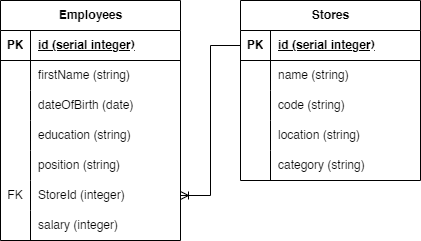

The diagram above was exported from draw.io. Its source (the exported page's mxGraphModel, read from the mxfile embedded in the PNG):
<mxGraphModel dx="-1474" dy="193" grid="1" gridSize="10" guides="1" tooltips="1" connect="1" arrows="1" fold="1" page="1" pageScale="1" pageWidth="850" pageHeight="1100" math="0" shadow="0">
  <root>
    <mxCell id="0" />
    <mxCell id="1" parent="0" />
    <mxCell id="2" value="Employees" style="shape=table;startSize=30;container=1;collapsible=1;childLayout=tableLayout;fixedRows=1;rowLines=0;fontStyle=1;align=center;resizeLast=1;html=1;" parent="1" vertex="1">
      <mxGeometry x="1760" y="80" width="180" height="240" as="geometry" />
    </mxCell>
    <mxCell id="3" value="" style="shape=tableRow;horizontal=0;startSize=0;swimlaneHead=0;swimlaneBody=0;fillColor=none;collapsible=0;dropTarget=0;points=[[0,0.5],[1,0.5]];portConstraint=eastwest;top=0;left=0;right=0;bottom=1;" parent="2" vertex="1">
      <mxGeometry y="30" width="180" height="30" as="geometry" />
    </mxCell>
    <mxCell id="4" value="PK" style="shape=partialRectangle;connectable=0;fillColor=none;top=0;left=0;bottom=0;right=0;fontStyle=1;overflow=hidden;whiteSpace=wrap;html=1;" parent="3" vertex="1">
      <mxGeometry width="30" height="30" as="geometry">
        <mxRectangle width="30" height="30" as="alternateBounds" />
      </mxGeometry>
    </mxCell>
    <mxCell id="5" value="id (serial integer)" style="shape=partialRectangle;connectable=0;fillColor=none;top=0;left=0;bottom=0;right=0;align=left;spacingLeft=6;fontStyle=5;overflow=hidden;whiteSpace=wrap;html=1;" parent="3" vertex="1">
      <mxGeometry x="30" width="150" height="30" as="geometry">
        <mxRectangle width="150" height="30" as="alternateBounds" />
      </mxGeometry>
    </mxCell>
    <mxCell id="6" value="" style="shape=tableRow;horizontal=0;startSize=0;swimlaneHead=0;swimlaneBody=0;fillColor=none;collapsible=0;dropTarget=0;points=[[0,0.5],[1,0.5]];portConstraint=eastwest;top=0;left=0;right=0;bottom=0;" parent="2" vertex="1">
      <mxGeometry y="60" width="180" height="30" as="geometry" />
    </mxCell>
    <mxCell id="7" value="" style="shape=partialRectangle;connectable=0;fillColor=none;top=0;left=0;bottom=0;right=0;editable=1;overflow=hidden;whiteSpace=wrap;html=1;" parent="6" vertex="1">
      <mxGeometry width="30" height="30" as="geometry">
        <mxRectangle width="30" height="30" as="alternateBounds" />
      </mxGeometry>
    </mxCell>
    <mxCell id="8" value="firstName (string)" style="shape=partialRectangle;connectable=0;fillColor=none;top=0;left=0;bottom=0;right=0;align=left;spacingLeft=6;overflow=hidden;whiteSpace=wrap;html=1;" parent="6" vertex="1">
      <mxGeometry x="30" width="150" height="30" as="geometry">
        <mxRectangle width="150" height="30" as="alternateBounds" />
      </mxGeometry>
    </mxCell>
    <mxCell id="9" value="" style="shape=tableRow;horizontal=0;startSize=0;swimlaneHead=0;swimlaneBody=0;fillColor=none;collapsible=0;dropTarget=0;points=[[0,0.5],[1,0.5]];portConstraint=eastwest;top=0;left=0;right=0;bottom=0;" parent="2" vertex="1">
      <mxGeometry y="90" width="180" height="30" as="geometry" />
    </mxCell>
    <mxCell id="10" value="" style="shape=partialRectangle;connectable=0;fillColor=none;top=0;left=0;bottom=0;right=0;editable=1;overflow=hidden;whiteSpace=wrap;html=1;" parent="9" vertex="1">
      <mxGeometry width="30" height="30" as="geometry">
        <mxRectangle width="30" height="30" as="alternateBounds" />
      </mxGeometry>
    </mxCell>
    <mxCell id="11" value="dateOfBirth (date)" style="shape=partialRectangle;connectable=0;fillColor=none;top=0;left=0;bottom=0;right=0;align=left;spacingLeft=6;overflow=hidden;whiteSpace=wrap;html=1;" parent="9" vertex="1">
      <mxGeometry x="30" width="150" height="30" as="geometry">
        <mxRectangle width="150" height="30" as="alternateBounds" />
      </mxGeometry>
    </mxCell>
    <mxCell id="12" value="" style="shape=tableRow;horizontal=0;startSize=0;swimlaneHead=0;swimlaneBody=0;fillColor=none;collapsible=0;dropTarget=0;points=[[0,0.5],[1,0.5]];portConstraint=eastwest;top=0;left=0;right=0;bottom=0;" parent="2" vertex="1">
      <mxGeometry y="120" width="180" height="30" as="geometry" />
    </mxCell>
    <mxCell id="13" value="" style="shape=partialRectangle;connectable=0;fillColor=none;top=0;left=0;bottom=0;right=0;editable=1;overflow=hidden;whiteSpace=wrap;html=1;" parent="12" vertex="1">
      <mxGeometry width="30" height="30" as="geometry">
        <mxRectangle width="30" height="30" as="alternateBounds" />
      </mxGeometry>
    </mxCell>
    <mxCell id="14" value="education (string)" style="shape=partialRectangle;connectable=0;fillColor=none;top=0;left=0;bottom=0;right=0;align=left;spacingLeft=6;overflow=hidden;whiteSpace=wrap;html=1;" parent="12" vertex="1">
      <mxGeometry x="30" width="150" height="30" as="geometry">
        <mxRectangle width="150" height="30" as="alternateBounds" />
      </mxGeometry>
    </mxCell>
    <mxCell id="15" style="shape=tableRow;horizontal=0;startSize=0;swimlaneHead=0;swimlaneBody=0;fillColor=none;collapsible=0;dropTarget=0;points=[[0,0.5],[1,0.5]];portConstraint=eastwest;top=0;left=0;right=0;bottom=0;" parent="2" vertex="1">
      <mxGeometry y="150" width="180" height="30" as="geometry" />
    </mxCell>
    <mxCell id="16" style="shape=partialRectangle;connectable=0;fillColor=none;top=0;left=0;bottom=0;right=0;editable=1;overflow=hidden;whiteSpace=wrap;html=1;" parent="15" vertex="1">
      <mxGeometry width="30" height="30" as="geometry">
        <mxRectangle width="30" height="30" as="alternateBounds" />
      </mxGeometry>
    </mxCell>
    <mxCell id="17" value="position (string)" style="shape=partialRectangle;connectable=0;fillColor=none;top=0;left=0;bottom=0;right=0;align=left;spacingLeft=6;overflow=hidden;whiteSpace=wrap;html=1;" parent="15" vertex="1">
      <mxGeometry x="30" width="150" height="30" as="geometry">
        <mxRectangle width="150" height="30" as="alternateBounds" />
      </mxGeometry>
    </mxCell>
    <mxCell id="18" style="shape=tableRow;horizontal=0;startSize=0;swimlaneHead=0;swimlaneBody=0;fillColor=none;collapsible=0;dropTarget=0;points=[[0,0.5],[1,0.5]];portConstraint=eastwest;top=0;left=0;right=0;bottom=0;" parent="2" vertex="1">
      <mxGeometry y="180" width="180" height="30" as="geometry" />
    </mxCell>
    <mxCell id="19" value="FK" style="shape=partialRectangle;connectable=0;fillColor=none;top=0;left=0;bottom=0;right=0;editable=1;overflow=hidden;whiteSpace=wrap;html=1;" parent="18" vertex="1">
      <mxGeometry width="30" height="30" as="geometry">
        <mxRectangle width="30" height="30" as="alternateBounds" />
      </mxGeometry>
    </mxCell>
    <mxCell id="20" value="StoreId (integer)" style="shape=partialRectangle;connectable=0;fillColor=none;top=0;left=0;bottom=0;right=0;align=left;spacingLeft=6;overflow=hidden;whiteSpace=wrap;html=1;" parent="18" vertex="1">
      <mxGeometry x="30" width="150" height="30" as="geometry">
        <mxRectangle width="150" height="30" as="alternateBounds" />
      </mxGeometry>
    </mxCell>
    <mxCell id="38" style="shape=tableRow;horizontal=0;startSize=0;swimlaneHead=0;swimlaneBody=0;fillColor=none;collapsible=0;dropTarget=0;points=[[0,0.5],[1,0.5]];portConstraint=eastwest;top=0;left=0;right=0;bottom=0;" vertex="1" parent="2">
      <mxGeometry y="210" width="180" height="30" as="geometry" />
    </mxCell>
    <mxCell id="39" style="shape=partialRectangle;connectable=0;fillColor=none;top=0;left=0;bottom=0;right=0;editable=1;overflow=hidden;whiteSpace=wrap;html=1;" vertex="1" parent="38">
      <mxGeometry width="30" height="30" as="geometry">
        <mxRectangle width="30" height="30" as="alternateBounds" />
      </mxGeometry>
    </mxCell>
    <mxCell id="40" value="salary (integer)" style="shape=partialRectangle;connectable=0;fillColor=none;top=0;left=0;bottom=0;right=0;align=left;spacingLeft=6;overflow=hidden;whiteSpace=wrap;html=1;" vertex="1" parent="38">
      <mxGeometry x="30" width="150" height="30" as="geometry">
        <mxRectangle width="150" height="30" as="alternateBounds" />
      </mxGeometry>
    </mxCell>
    <mxCell id="21" value="Stores" style="shape=table;startSize=30;container=1;collapsible=1;childLayout=tableLayout;fixedRows=1;rowLines=0;fontStyle=1;align=center;resizeLast=1;html=1;" parent="1" vertex="1">
      <mxGeometry x="2000" y="80" width="180" height="180" as="geometry" />
    </mxCell>
    <mxCell id="22" value="" style="shape=tableRow;horizontal=0;startSize=0;swimlaneHead=0;swimlaneBody=0;fillColor=none;collapsible=0;dropTarget=0;points=[[0,0.5],[1,0.5]];portConstraint=eastwest;top=0;left=0;right=0;bottom=1;" parent="21" vertex="1">
      <mxGeometry y="30" width="180" height="30" as="geometry" />
    </mxCell>
    <mxCell id="23" value="PK" style="shape=partialRectangle;connectable=0;fillColor=none;top=0;left=0;bottom=0;right=0;fontStyle=1;overflow=hidden;whiteSpace=wrap;html=1;" parent="22" vertex="1">
      <mxGeometry width="30" height="30" as="geometry">
        <mxRectangle width="30" height="30" as="alternateBounds" />
      </mxGeometry>
    </mxCell>
    <mxCell id="24" value="id (serial integer)" style="shape=partialRectangle;connectable=0;fillColor=none;top=0;left=0;bottom=0;right=0;align=left;spacingLeft=6;fontStyle=5;overflow=hidden;whiteSpace=wrap;html=1;" parent="22" vertex="1">
      <mxGeometry x="30" width="150" height="30" as="geometry">
        <mxRectangle width="150" height="30" as="alternateBounds" />
      </mxGeometry>
    </mxCell>
    <mxCell id="25" value="" style="shape=tableRow;horizontal=0;startSize=0;swimlaneHead=0;swimlaneBody=0;fillColor=none;collapsible=0;dropTarget=0;points=[[0,0.5],[1,0.5]];portConstraint=eastwest;top=0;left=0;right=0;bottom=0;" parent="21" vertex="1">
      <mxGeometry y="60" width="180" height="30" as="geometry" />
    </mxCell>
    <mxCell id="26" value="" style="shape=partialRectangle;connectable=0;fillColor=none;top=0;left=0;bottom=0;right=0;editable=1;overflow=hidden;whiteSpace=wrap;html=1;" parent="25" vertex="1">
      <mxGeometry width="30" height="30" as="geometry">
        <mxRectangle width="30" height="30" as="alternateBounds" />
      </mxGeometry>
    </mxCell>
    <mxCell id="27" value="name (string)" style="shape=partialRectangle;connectable=0;fillColor=none;top=0;left=0;bottom=0;right=0;align=left;spacingLeft=6;overflow=hidden;whiteSpace=wrap;html=1;" parent="25" vertex="1">
      <mxGeometry x="30" width="150" height="30" as="geometry">
        <mxRectangle width="150" height="30" as="alternateBounds" />
      </mxGeometry>
    </mxCell>
    <mxCell id="28" value="" style="shape=tableRow;horizontal=0;startSize=0;swimlaneHead=0;swimlaneBody=0;fillColor=none;collapsible=0;dropTarget=0;points=[[0,0.5],[1,0.5]];portConstraint=eastwest;top=0;left=0;right=0;bottom=0;" parent="21" vertex="1">
      <mxGeometry y="90" width="180" height="30" as="geometry" />
    </mxCell>
    <mxCell id="29" value="" style="shape=partialRectangle;connectable=0;fillColor=none;top=0;left=0;bottom=0;right=0;editable=1;overflow=hidden;whiteSpace=wrap;html=1;" parent="28" vertex="1">
      <mxGeometry width="30" height="30" as="geometry">
        <mxRectangle width="30" height="30" as="alternateBounds" />
      </mxGeometry>
    </mxCell>
    <mxCell id="30" value="code (string)" style="shape=partialRectangle;connectable=0;fillColor=none;top=0;left=0;bottom=0;right=0;align=left;spacingLeft=6;overflow=hidden;whiteSpace=wrap;html=1;" parent="28" vertex="1">
      <mxGeometry x="30" width="150" height="30" as="geometry">
        <mxRectangle width="150" height="30" as="alternateBounds" />
      </mxGeometry>
    </mxCell>
    <mxCell id="31" value="" style="shape=tableRow;horizontal=0;startSize=0;swimlaneHead=0;swimlaneBody=0;fillColor=none;collapsible=0;dropTarget=0;points=[[0,0.5],[1,0.5]];portConstraint=eastwest;top=0;left=0;right=0;bottom=0;" parent="21" vertex="1">
      <mxGeometry y="120" width="180" height="30" as="geometry" />
    </mxCell>
    <mxCell id="32" value="" style="shape=partialRectangle;connectable=0;fillColor=none;top=0;left=0;bottom=0;right=0;editable=1;overflow=hidden;whiteSpace=wrap;html=1;" parent="31" vertex="1">
      <mxGeometry width="30" height="30" as="geometry">
        <mxRectangle width="30" height="30" as="alternateBounds" />
      </mxGeometry>
    </mxCell>
    <mxCell id="33" value="location (string)" style="shape=partialRectangle;connectable=0;fillColor=none;top=0;left=0;bottom=0;right=0;align=left;spacingLeft=6;overflow=hidden;whiteSpace=wrap;html=1;" parent="31" vertex="1">
      <mxGeometry x="30" width="150" height="30" as="geometry">
        <mxRectangle width="150" height="30" as="alternateBounds" />
      </mxGeometry>
    </mxCell>
    <mxCell id="34" style="shape=tableRow;horizontal=0;startSize=0;swimlaneHead=0;swimlaneBody=0;fillColor=none;collapsible=0;dropTarget=0;points=[[0,0.5],[1,0.5]];portConstraint=eastwest;top=0;left=0;right=0;bottom=0;" parent="21" vertex="1">
      <mxGeometry y="150" width="180" height="30" as="geometry" />
    </mxCell>
    <mxCell id="35" style="shape=partialRectangle;connectable=0;fillColor=none;top=0;left=0;bottom=0;right=0;editable=1;overflow=hidden;whiteSpace=wrap;html=1;" parent="34" vertex="1">
      <mxGeometry width="30" height="30" as="geometry">
        <mxRectangle width="30" height="30" as="alternateBounds" />
      </mxGeometry>
    </mxCell>
    <mxCell id="36" value="category (string)" style="shape=partialRectangle;connectable=0;fillColor=none;top=0;left=0;bottom=0;right=0;align=left;spacingLeft=6;overflow=hidden;whiteSpace=wrap;html=1;" parent="34" vertex="1">
      <mxGeometry x="30" width="150" height="30" as="geometry">
        <mxRectangle width="150" height="30" as="alternateBounds" />
      </mxGeometry>
    </mxCell>
    <mxCell id="37" value="" style="edgeStyle=entityRelationEdgeStyle;fontSize=12;html=1;endArrow=ERoneToMany;rounded=0;exitX=0;exitY=0.5;exitDx=0;exitDy=0;entryX=1;entryY=0.5;entryDx=0;entryDy=0;" parent="1" source="22" target="18" edge="1">
      <mxGeometry width="100" height="100" relative="1" as="geometry">
        <mxPoint x="2010" y="250" as="sourcePoint" />
        <mxPoint x="2110" y="150" as="targetPoint" />
      </mxGeometry>
    </mxCell>
  </root>
</mxGraphModel>